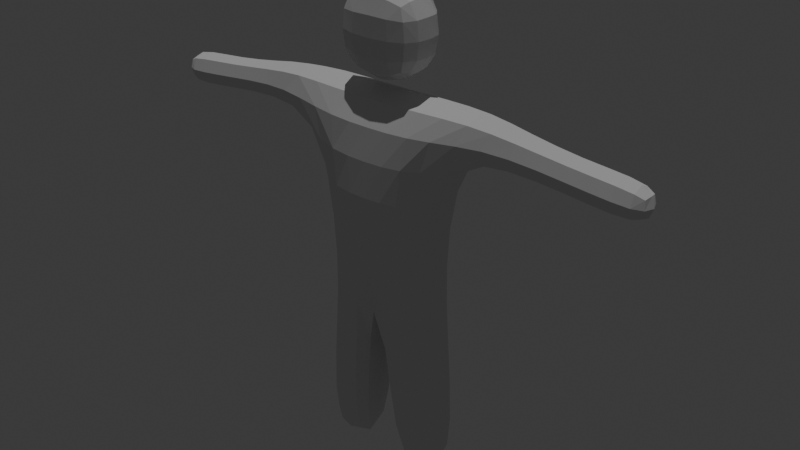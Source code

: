 # Source: player.blend  (saved by Blender 5.0.119; exported with 4.5.12 LTS)
import bpy
from mathutils import Matrix  # noqa: F401  (used for matrix-valued properties, if any)

bpy.ops.wm.read_factory_settings(use_empty=True)
scene = bpy.context.scene
scene.name = 'Scene'

# ---- collections
col_collection = bpy.data.collections.new('Collection'); scene.collection.children.link(col_collection)

# ---- world
world_world = bpy.data.worlds.new('World'); scene.world = world_world
world_world.use_nodes = True; world_world.node_tree.nodes.clear()
_N = world_world.node_tree.nodes; _L = world_world.node_tree.links
n0 = _N.new('ShaderNodeOutputWorld'); n0.name = 'World Output'; n0.location = (200, 100)
n1 = _N.new('ShaderNodeBackground'); n1.name = 'Background'; n1.location = (-200, 100)
n1.inputs[0].default_value = (0.05088, 0.05088, 0.05088, 1.0)
_L.new(n1.outputs[0], n0.inputs[0])
n0.is_active_output = True
world_world.color = (0.05088, 0.05088, 0.05088)
world_world.sun_shadow_jitter_overblur = 0.0

# ---- lights
light_sun = bpy.data.lights.new('Sun', 'SUN')
light_sun.energy = 1.0

# ---- meshes
me_cube_001 = bpy.data.meshes.new('Cube.001')
me_cube_001.from_pydata([(0.0, 0.1113, 1.755), (-2.328e-10, -0.1285, 0.8577), (0.0, -0.1113, 1.755), (-6.985e-10, 0.1285, 0.8577), (0.4267, -0.1072, 1.756), (0.2369, -0.0968, 0.8845), (0.4267, 0.1072, 1.756), (0.2369, 0.0968, 0.8845), (0.2344, -0.0968, 1.207), (0.2344, 0.0968, 1.207), (-1.746e-10, 0.1571, 1.197), (-2.91e-10, -0.1571, 1.197), (1.164e-10, -0.1593, 1.502), (0.313, -0.1102, 1.543), (-2.328e-10, 0.1593, 1.502), (0.313, 0.1102, 1.543), (0.7965, -0.06768, 1.688), (0.7965, 0.06768, 1.688), (0.7899, -0.06768, 1.543), (0.7899, 0.06768, 1.543), (0.5897, 0.07721, 1.719), (0.5897, -0.07721, 1.719), (0.5608, 0.07524, 1.566), (0.5608, -0.07524, 1.566), (1.1, -0.05733, 1.65), (1.1, 0.05733, 1.65), (1.094, -0.05733, 1.527), (1.094, 0.05733, 1.527), (0.9747, 0.07335, 1.52), (0.9819, 0.07335, 1.678), (0.9819, -0.07335, 1.678), (0.9747, -0.07335, 1.52), (0.1115, -0.1545, 0.8848), (0.1328, -0.1545, 1.199), (0.1955, 0.1191, 1.757), (0.1115, 0.1545, 0.8848), (0.1955, -0.1191, 1.757), (0.1328, 0.1545, 1.199), (0.1642, 0.1598, 1.51), (0.1642, -0.1598, 1.51), (0.1418, -0.1036, 1.823), (0.1435, -0.1085, 2.106), (0.1418, 0.1036, 1.823), (0.1435, 0.1085, 2.106), (0.06832, -0.07855, 0.1321), (0.06832, 0.07855, 0.1321), (0.2977, -0.07326, 0.1295), (0.2977, 0.07326, 0.1295), (0.1775, -0.103, 0.08019), (0.1775, 0.103, 0.08019), (0.1373, 0.1545, 0.5294), (0.2705, 0.0968, 0.528), (0.2705, -0.0968, 0.528), (0.1373, -0.1545, 0.5294), (0.04434, -0.1047, 0.5349), (0.04434, 0.1047, 0.5349), (0.0, 0.1056, 1.78), (6.985e-10, 0.1186, 2.134), (0.1771, 0.1178, 1.957), (0.1538, -1.094e-08, 1.814), (0.1559, -4.657e-10, 2.122), (0.1771, -0.1178, 1.957), (-9.313e-10, -0.1056, 1.78), (-9.313e-10, -0.1186, 2.134), (0.0, 5.821e-10, 2.171), (5.821e-11, -5.442e-09, 1.747), (-1.164e-10, -0.13, 1.952), (0.2125, -3.26e-09, 1.959), (1.513e-09, 0.13, 1.952), (-0.4267, -0.1072, 1.756), (-0.2369, -0.0968, 0.8845), (-0.4267, 0.1072, 1.756), (-0.2369, 0.0968, 0.8845), (-0.2344, -0.0968, 1.207), (-0.2344, 0.0968, 1.207), (-0.313, -0.1102, 1.543), (-0.313, 0.1102, 1.543), (-0.7965, -0.06768, 1.688), (-0.7965, 0.06768, 1.688), (-0.7899, -0.06768, 1.543), (-0.7899, 0.06768, 1.543), (-0.5897, 0.07721, 1.719), (-0.5897, -0.07721, 1.719), (-0.5608, 0.07524, 1.566), (-0.5608, -0.07524, 1.566), (-1.1, -0.05733, 1.65), (-1.1, 0.05733, 1.65), (-1.094, -0.05733, 1.527), (-1.094, 0.05733, 1.527), (-0.9747, 0.07335, 1.52), (-0.9819, 0.07335, 1.678), (-0.9819, -0.07335, 1.678), (-0.9747, -0.07335, 1.52), (-0.1115, -0.1545, 0.8848), (-0.1328, -0.1545, 1.199), (-0.1955, 0.1191, 1.757), (-0.1115, 0.1545, 0.8848), (-0.1955, -0.1191, 1.757), (-0.1328, 0.1545, 1.199), (-0.1642, 0.1598, 1.51), (-0.1642, -0.1598, 1.51), (-0.1418, -0.1036, 1.823), (-0.1435, -0.1085, 2.106), (-0.1418, 0.1036, 1.823), (-0.1435, 0.1085, 2.106), (-0.06832, -0.07855, 0.1321), (-0.06832, 0.07855, 0.1321), (-0.2977, -0.07326, 0.1295), (-0.2977, 0.07326, 0.1295), (-0.1775, -0.103, 0.08019), (-0.1775, 0.103, 0.08019), (-0.1373, 0.1545, 0.5294), (-0.2705, 0.0968, 0.528), (-0.2705, -0.0968, 0.528), (-0.1373, -0.1545, 0.5294), (-0.04434, -0.1047, 0.5349), (-0.04434, 0.1047, 0.5349), (-0.1771, 0.1178, 1.957), (-0.1538, -9.08e-09, 1.814), (-0.1559, 9.313e-10, 2.122), (-0.1771, -0.1178, 1.957), (-0.2125, -1.863e-09, 1.959)], [], [(28, 27, 26, 31), (37, 35, 3, 10), (5, 52, 51, 7), (53, 48, 46, 52), (20, 21, 16, 17), (63, 64, 119, 102), (9, 8, 5, 7), (38, 14, 0, 34), (49, 45, 55, 50), (51, 52, 46, 47), (36, 34, 0, 2), (39, 13, 4, 36), (6, 34, 36, 4), (32, 5, 8, 33), (98, 99, 14, 10), (38, 37, 10, 14), (100, 12, 2, 97), (8, 13, 39, 33), (28, 19, 17, 29), (18, 31, 30, 16), (28, 29, 25, 27), (22, 20, 17, 19), (19, 28, 31, 18), (21, 23, 18, 16), (23, 22, 19, 18), (109, 107, 108, 110), (92, 79, 77, 91), (6, 20, 22, 15), (4, 21, 20, 6), (26, 27, 25, 24), (100, 75, 73, 94), (103, 56, 65, 118), (31, 26, 24, 30), (11, 33, 39, 12), (9, 37, 38, 15), (99, 95, 0, 14), (15, 22, 23, 13), (1, 32, 33, 11), (12, 39, 36, 2), (116, 3, 1, 115), (51, 47, 49, 50), (66, 63, 102, 120), (35, 37, 9, 7), (68, 57, 43, 58), (78, 90, 91, 77), (67, 60, 41, 61), (59, 40, 62, 65), (54, 44, 48, 53), (44, 45, 49, 48), (103, 117, 68, 56), (66, 61, 41, 63), (94, 11, 12, 100), (7, 51, 50, 35), (3, 55, 54, 1), (41, 60, 64, 63), (29, 30, 24, 25), (43, 57, 64, 60), (119, 64, 57, 104), (56, 68, 58, 42), (42, 59, 65, 56), (115, 114, 109, 105), (62, 40, 61, 66), (111, 96, 3, 116), (47, 46, 48, 49), (42, 58, 67, 59), (118, 65, 62, 101), (1, 54, 53, 32), (89, 80, 79, 92), (95, 71, 69, 97), (113, 70, 72, 112), (82, 81, 78, 77), (70, 73, 74, 72), (113, 112, 108, 107), (83, 76, 75, 84), (69, 75, 100, 97), (73, 70, 93, 94), (99, 76, 71, 95), (93, 1, 11, 94), (112, 72, 96, 111), (118, 101, 120, 121), (76, 74, 73, 75), (90, 86, 85, 91), (90, 89, 88, 86), (81, 83, 80, 78), (84, 82, 77, 79), (83, 84, 79, 80), (92, 91, 85, 87), (76, 83, 81, 71), (71, 81, 82, 69), (88, 87, 85, 86), (98, 74, 76, 99), (121, 119, 104, 117), (115, 1, 93, 114), (114, 93, 70, 113), (15, 38, 34, 6), (89, 92, 87, 88), (110, 108, 112, 111), (72, 74, 98, 96), (114, 113, 107, 109), (102, 119, 121, 120), (32, 53, 52, 5), (116, 115, 105, 106), (110, 106, 105, 109), (116, 106, 110, 111), (80, 89, 90, 78), (84, 75, 69, 82), (95, 97, 2, 0), (96, 98, 10, 3), (35, 50, 55, 3), (55, 45, 44, 54), (62, 66, 120, 101), (117, 103, 118, 121), (58, 43, 60, 67), (117, 104, 57, 68), (29, 17, 16, 30), (13, 23, 21, 4), (15, 13, 8, 9), (59, 67, 61, 40)])
_uv = me_cube_001.uv_layers.new(name='UVMap')
_uv.uv.foreach_set('vector', [0.5622, 0.5, 0.5622, 0.0, 0.5622, 0.25, 0.3122, 0.75, 0.4895, 0.07316, 0.3958, 0.07316, 0.375, 0.125, 0.5, 0.125, 0.375, 0.25, 0.125, 0.75, 0.375, 0.5, 0.375, 0.0, 0.125, 0.6768, 0.125, 0.6715, 0.625, 0.5, 0.375, 0.25, 0.625, 0.0, 0.375, 0.75, 0.3645, 0.7917, 0.375, 1.0, 0.75, 0.75, 0.75, 0.625, 0.625, 0.625, 0.625, 0.75, 0.5, 0.0, 0.5, 0.25, 0.125, 0.75, 0.375, 0.5, 0.5623, 0.07316, 0.5622, 0.125, 0.625, 0.125, 0.4535, 1.0, 0.375, 0.07849, 0.5, 0.75, 0.0, 0.0, 0.375, 0.07316, 0.375, 0.0, 0.375, 0.25, 0.125, 0.75, 0.625, 0.75, 0.375, 0.6715, 0.4535, 1.0, 0.625, 0.125, 0.5, 0.75, 0.3123, 0.6768, 0.3122, 0.75, 0.375, 0.75, 0.4535, 0.75, 0.375, 1.0, 0.625, 0.07849, 0.4535, 0.75, 0.375, 0.75, 0.1458, 0.6768, 0.125, 0.75, 0.5, 0.25, 0.2395, 0.6768, 0.4895, 0.07316, 0.5623, 0.07316, 0.5622, 0.125, 0.5, 0.125, 0.5623, 0.07316, 0.4895, 0.07316, 0.5, 0.125, 0.5622, 0.125, 0.3123, 0.6768, 0.3122, 0.625, 0.375, 0.625, 0.4535, 0.75, 0.25, 0.75, 0.5622, 0.25, 0.3123, 0.6768, 0.2395, 0.6768, 0.5622, 0.0, 0.5622, 0.5, 0.625, 0.0, 0.375, 1.0, 0.3122, 0.75, 0.5622, 0.25, 0.3645, 0.7917, 0.3645, 0.7917, 0.5622, 0.5, 0.625, 0.0, 0.375, 1.0, 0.5622, 0.5, 0.5622, 0.5, 0.625, 0.0, 0.375, 1.0, 0.5622, 0.0, 0.5622, 0.5, 0.5622, 0.0, 0.5622, 0.25, 0.3122, 0.75, 0.375, 0.75, 0.3122, 0.75, 0.5622, 0.25, 0.3645, 0.7917, 0.3122, 0.75, 0.5622, 0.5, 0.5622, 0.0, 0.5622, 0.25, 0.5465, 0.5, 0.125, 0.75, 0.375, 0.5, 0.375, 0.07849, 0.3122, 0.75, 0.5622, 0.25, 0.375, 0.75, 0.3645, 0.7917, 0.625, 0.0, 0.375, 1.0, 0.5622, 0.0, 0.5622, 0.5, 0.375, 0.75, 0.375, 0.75, 0.375, 1.0, 0.625, 0.0, 0.3122, 0.75, 0.5622, 0.5, 0.625, 0.0, 0.375, 0.75, 0.3123, 0.6768, 0.3122, 0.75, 0.5, 0.25, 0.2395, 0.6768, 0.375, 0.5, 0.25, 0.5, 0.25, 0.625, 0.375, 0.625, 0.3122, 0.75, 0.5622, 0.25, 0.625, 0.25, 0.3645, 0.7917, 0.25, 0.625, 0.2395, 0.6768, 0.3123, 0.6768, 0.3122, 0.625, 0.5, 0.5, 0.4895, 0.07316, 0.5623, 0.07316, 0.5622, 0.0, 0.5623, 0.07316, 0.625, 0.07849, 0.5, 1.0, 0.5622, 0.125, 0.5622, 0.5, 0.5622, 0.0, 0.5622, 0.25, 0.3122, 0.75, 0.125, 0.625, 0.1458, 0.6768, 0.2395, 0.6768, 0.25, 0.625, 0.3122, 0.625, 0.3123, 0.6768, 0.375, 0.6715, 0.5, 0.75, 0.0, 0.0, 0.375, 0.125, 0.0, 0.0, 0.125, 0.625, 0.375, 0.0, 0.375, 0.5, 0.5465, 0.75, 0.375, 0.07316, 0.5, 0.875, 0.75, 0.75, 0.625, 0.75, 0.5, 0.75, 0.3958, 0.07316, 0.4895, 0.07316, 0.5, 0.0, 0.375, 0.5, 0.5, 0.375, 0.75, 0.5, 0.625, 0.5, 0.5, 0.5, 0.375, 1.0, 0.625, 0.0, 0.3645, 0.7917, 0.375, 0.75, 0.5, 0.625, 0.625, 0.625, 0.625, 0.75, 0.5, 0.75, 0.375, 0.625, 0.375, 0.75, 0.25, 0.75, 0.25, 0.625, 0.125, 0.625, 0.0, 0.0, 0.5465, 0.5, 0.125, 0.6768, 0.125, 0.625, 0.0, 0.0, 0.375, 0.07849, 0.5465, 0.5, 0.375, 0.5, 0.5, 0.5, 0.5, 0.375, 0.25, 0.5, 0.5, 0.875, 0.5, 0.75, 0.625, 0.75, 0.625, 0.875, 0.2395, 0.6768, 0.25, 0.625, 0.3122, 0.625, 0.3123, 0.6768, 0.375, 0.0, 0.375, 0.5, 0.375, 0.07316, 0.3958, 0.07316, 0.0, 0.0, 0.375, 0.125, 0.0, 0.0, 0.125, 0.625, 0.625, 0.75, 0.625, 0.625, 0.75, 0.625, 0.625, 0.875, 0.625, 0.0, 0.3645, 0.7917, 0.375, 0.75, 0.625, 0.5, 0.625, 0.5, 0.75, 0.5, 0.75, 0.625, 0.625, 0.625, 0.625, 0.625, 0.75, 0.625, 0.625, 0.375, 0.625, 0.5, 0.375, 0.375, 0.5, 0.375, 0.5, 0.5, 0.375, 0.5, 0.375, 0.5, 0.375, 0.625, 0.25, 0.625, 0.375, 0.375, 0.0, 0.0, 0.125, 0.6768, 0.125, 0.6715, 0.5, 0.5, 0.25, 0.75, 0.375, 0.75, 0.5, 0.75, 0.5, 0.875, 0.375, 0.07316, 0.375, 0.07849, 0.375, 0.125, 0.0, 0.0, 0.375, 0.0, 0.375, 0.25, 0.125, 0.6715, 0.5465, 0.75, 0.375, 0.5, 0.5, 0.5, 0.5, 0.625, 0.375, 0.625, 0.375, 0.625, 0.25, 0.625, 0.375, 0.875, 0.375, 0.75, 0.125, 0.625, 0.0, 0.0, 0.125, 0.6768, 0.1458, 0.6768, 0.5622, 0.5, 0.5622, 0.0, 0.5622, 0.25, 0.3122, 0.75, 0.4535, 1.0, 0.625, 0.0, 0.375, 0.75, 0.375, 0.6715, 0.375, 0.25, 0.125, 0.75, 0.375, 0.5, 0.375, 0.0, 0.375, 0.75, 0.375, 1.0, 0.625, 0.0, 0.375, 0.75, 0.375, 0.25, 0.25, 0.75, 0.5, 0.5, 0.375, 0.0, 0.125, 0.75, 0.375, 0.5, 0.375, 0.0, 0.625, 0.5, 0.5622, 0.5, 0.5622, 0.0, 0.5622, 0.25, 0.3122, 0.75, 0.375, 0.75, 0.3122, 0.75, 0.3123, 0.6768, 0.375, 0.6715, 0.25, 0.75, 0.375, 0.25, 0.125, 0.6715, 0.2395, 0.6768, 0.5623, 0.07316, 0.5622, 0.0, 0.625, 0.0, 0.4535, 1.0, 0.125, 0.6715, 0.125, 0.625, 0.25, 0.625, 0.2395, 0.6768, 0.375, 0.0, 0.375, 0.5, 0.375, 0.07849, 0.375, 0.07316, 0.375, 0.625, 0.375, 0.75, 0.5, 0.75, 0.5, 0.625, 0.5622, 0.5, 0.5, 0.0, 0.5, 0.25, 0.3122, 0.75, 0.375, 1.0, 0.625, 0.0, 0.625, 0.25, 0.3645, 0.7917, 0.375, 1.0, 0.5622, 0.0, 0.5622, 0.5, 0.625, 0.5, 0.375, 1.0, 0.5622, 0.0, 0.5622, 0.5, 0.625, 0.0, 0.5622, 0.25, 0.375, 0.75, 0.375, 0.75, 0.3122, 0.75, 0.5622, 0.0, 0.5622, 0.25, 0.3122, 0.75, 0.5622, 0.5, 0.5622, 0.25, 0.3645, 0.7917, 0.375, 0.75, 0.5622, 0.25, 0.5622, 0.0, 0.5622, 0.5, 0.625, 0.0, 0.375, 1.0, 0.375, 1.0, 0.625, 0.0, 0.375, 0.75, 0.375, 0.75, 0.5622, 0.0, 0.5622, 0.25, 0.375, 0.75, 0.375, 1.0, 0.4895, 0.07316, 0.5, 0.0, 0.5622, 0.5, 0.5623, 0.07316, 0.5, 0.625, 0.625, 0.625, 0.625, 0.5, 0.5, 0.5, 0.125, 0.625, 0.0, 0.0, 0.125, 0.6715, 0.125, 0.6768, 0.125, 0.6768, 0.125, 0.6715, 0.125, 0.75, 0.375, 0.25, 0.5622, 0.0, 0.5623, 0.07316, 0.625, 0.07849, 0.375, 1.0, 0.5622, 0.0, 0.5622, 0.25, 0.3122, 0.75, 0.5622, 0.5, 0.375, 0.07849, 0.625, 0.75, 0.375, 0.5, 0.375, 0.07316, 0.375, 0.0, 0.5, 0.5, 0.4895, 0.07316, 0.375, 0.07849, 0.125, 0.6768, 0.125, 0.75, 0.375, 0.25, 0.5465, 0.5, 0.625, 0.75, 0.625, 0.625, 0.5, 0.625, 0.5, 0.75, 0.1458, 0.6768, 0.125, 0.6768, 0.125, 0.75, 0.375, 0.25, 0.375, 0.125, 0.0, 0.0, 0.125, 0.625, 0.5, 0.75, 0.5465, 0.75, 0.375, 0.125, 0.0, 0.0, 0.125, 0.6715, 0.375, 0.125, 0.0, 0.0, 0.5465, 0.75, 0.375, 0.07316, 0.5622, 0.0, 0.5622, 0.5, 0.625, 0.0, 0.375, 1.0, 0.3122, 0.75, 0.5622, 0.25, 0.375, 0.75, 0.375, 0.75, 0.625, 0.07849, 0.4535, 0.75, 0.375, 0.625, 0.5, 1.0, 0.375, 0.07849, 0.4895, 0.07316, 0.5, 0.125, 0.375, 0.125, 0.3958, 0.07316, 0.375, 0.07316, 0.375, 0.125, 0.0, 0.0, 0.0, 0.0, 0.375, 0.125, 0.5, 0.5, 0.125, 0.625, 0.375, 0.875, 0.5, 0.875, 0.5, 0.75, 0.375, 0.75, 0.5, 0.5, 0.375, 0.5, 0.375, 0.625, 0.5, 0.625, 0.5, 0.5, 0.625, 0.5, 0.625, 0.625, 0.5, 0.625, 0.5, 0.5, 0.625, 0.5, 0.625, 0.375, 0.5, 0.375, 0.375, 1.0, 0.625, 0.0, 0.3645, 0.7917, 0.3645, 0.7917, 0.3122, 0.75, 0.5622, 0.25, 0.375, 0.75, 0.375, 0.75, 0.5622, 0.0, 0.5622, 0.25, 0.25, 0.75, 0.5, 0.5, 0.375, 0.625, 0.5, 0.625, 0.5, 0.75, 0.375, 0.75])
me_cube_001.remesh_mode = 'QUAD'
me_cube_001.update()
arm_armature = bpy.data.armatures.new('Armature')  # bones are not reproduced

# ---- objects
ob_cube = bpy.data.objects.new('Cube', me_cube_001)
ob_armature = bpy.data.objects.new('Armature', arm_armature)
ob_sun = bpy.data.objects.new('Sun', light_sun)

# ---- transforms, parenting, visibility, modifiers, constraints
ob_cube.parent = ob_armature
ob_cube.location = (0.0, 0.0, 0.0)
_vg = ob_cube.vertex_groups.new(name='Bone')
for _i, _w in zip([0, 1, 2, 3, 4, 5, 6, 7, 8, 9, 10, 11, 12, 13, 14, 15, 16, 17, 18, 19, 20, 21, 22, 23, 24, 25, 26, 27, 28, 29, 30, 31, 32, 33, 34, 35, 36, 37, 38, 39, 44, 45, 46, 47, 48, 49, 50, 51, 52, 53, 54, 55, 69, 70, 71, 72, 73, 74, 75, 76, 77, 78, 79, 80, 81, 82, 83, 84, 85, 86, 87, 88, 89, 90, 91, 92, 93, 94, 95, 96, 97, 98, 99, 100, 105, 106, 107, 108, 109, 110, 111, 112, 113, 114, 115, 116], [0.1487, 0.0, 0.1175, 0.0, 0.08792, 0.003346, 0.1253, 0.1703, 0.003665, 0.1223, 0.008923, 0.0001079, 0.01938, 0.08996, 0.08761, 0.0008696, 0.0008966, 0.000545, 3.884e-05, 8.057e-05, 0.02532, 0.01806, 0.02953, 0.0, 0.004069, 1.754e-05, 0.003954, 0.0001399, 4.313e-05, 1.417e-08, 0.00022, 0.0008543, 0.0111, 0.007124, 0.1145, 0.004654, 0.08633, 0.0002108, 0.0584, 0.03678, 0.0108, 0.02073, 0.2403, 0.0415, 0.02122, 0.01282, 0.009646, 0.08716, 0.001984, 0.000931, 0.006876, 0.001369, 0.09096, 0.000138, 0.06039, 0.1641, 0.03674, 0.01021, 0.09958, 0.001152, 0.03406, 0.04712, 0.0338, 0.04706, 0.049, 0.04032, 0.0116, 0.04221, 0.03945, 0.05101, 0.03345, 0.04625, 0.04448, 0.04484, 0.03203, 0.03168, 0.0, 0.05923, 0.1364, 0.0007417, 0.1734, 0.02028, 0.08236, 0.08428, 0.01778, 0.05152, 0.0, 0.05732, 0.0009092, 0.02489, 0.0006221, 0.0004832, 0.005313, 0.0001306, 0.001444, 0.01628]): _vg.add([_i], _w, 'REPLACE')
_vg = ob_cube.vertex_groups.new(name='torso')
for _i, _w in zip([0, 6, 8, 9, 10, 11, 12, 13, 14, 15, 16, 17, 18, 19, 20, 21, 22, 23, 28, 29, 30, 31, 33, 34, 37, 38, 39, 42, 56, 71, 72, 73, 74, 76, 81, 82, 83, 84, 94, 96, 98, 99, 100], [0.01692, 0.01628, 0.4035, 0.3915, 0.5915, 0.6729, 0.6045, 0.1143, 0.6898, 0.3615, 0.0, 0.0, 6.276e-05, 4.283e-07, 0.000106, 0.003507, 0.00268, 0.09321, 0.0, 0.0, 0.0, 0.0, 0.5952, 0.0794, 0.6204, 0.4841, 0.4415, 0.0, 0.0, 0.0, 0.0, 0.6314, 0.09218, 0.02184, 0.0, 0.0, 0.0, 0.0, 0.6626, 0.0, 0.4589, 0.7134, 0.5995]): _vg.add([_i], _w, 'REPLACE')
_vg = ob_cube.vertex_groups.new(name='arm1')
for _i, _w in zip([0, 2, 4, 6, 10, 12, 13, 14, 15, 16, 17, 18, 19, 20, 21, 22, 23, 24, 25, 26, 27, 28, 29, 30, 31, 34, 36, 37, 38, 39, 56, 65, 71, 74, 76, 81, 83, 95, 97, 98, 99, 103, 117, 118], [0.04809, 0.04352, 0.167, 0.1689, 0.0, 0.00817, 0.9571, 0.003487, 0.9421, 0.01432, 5.725e-06, 0.005633, 4.514e-06, 0.03363, 0.04357, 0.04714, 0.03123, 0.0141, 1.912e-06, 0.0178, 0.0001734, 5.546e-07, 0.0, 0.001021, 0.004289, 0.2726, 0.3429, 0.0, 0.1107, 0.1523, 0.0, 0.0, 0.0, 0.0, 0.0, 0.0, 0.0, 0.0, 0.01902, 0.0, 0.0, 0.0, 0.0, 0.0]): _vg.add([_i], _w, 'REPLACE')
_vg = ob_cube.vertex_groups.new(name='forearm1')
for _i, _w in zip([0, 1, 2, 3, 4, 5, 6, 7, 8, 9, 10, 11, 12, 13, 14, 15, 16, 17, 18, 19, 20, 21, 22, 23, 24, 25, 26, 27, 28, 29, 30, 31, 32, 33, 34, 35, 36, 37, 38, 39, 45, 46, 47, 48, 49, 50, 51, 52, 53, 54, 55, 56, 65, 69, 70, 71, 72, 73, 74, 75, 76, 77, 78, 79, 80, 81, 82, 83, 84, 85, 86, 87, 88, 89, 90, 91, 92, 93, 94, 95, 96, 97, 98, 99, 100, 103, 105, 106, 108, 110, 111, 112, 115, 116, 118], [0.06899, 0.06485, 0.2034, 0.0, 0.2981, 0.1063, 0.2735, 0.1015, 0.2751, 0.278, 0.002639, 0.1488, 0.2159, 0.3877, 0.003372, 0.4143, 0.9699, 0.9977, 0.9886, 0.9997, 0.8626, 0.8521, 0.823, 0.7996, 0.9665, 0.9999, 0.9635, 0.9992, 0.9998, 1.0, 0.9979, 0.9913, 0.08956, 0.2017, 0.2533, 0.001697, 0.2391, 0.06941, 0.3186, 0.3151, 0.0, 0.0, 0.0, 0.0, 0.0, 0.0, 0.046, 0.06593, 0.03631, 0.002754, 0.0, 0.0, 0.0, 0.115, 0.06206, 0.0, 0.007303, 0.1103, 0.004036, 0.117, 0.0, 0.06648, 0.009498, 0.06134, 0.002995, 0.000108, 0.09037, 0.0, 0.07816, 0.04215, 0.0006655, 0.05787, 0.01643, 0.02026, 0.006578, 0.06349, 0.067, 0.06654, 0.1262, 0.0, 0.0008909, 0.1584, 0.0, 0.001976, 0.1519, 0.0, 0.0, 0.0, 0.0, 0.0, 0.0, 0.0, 0.0, 0.0, 0.0]): _vg.add([_i], _w, 'REPLACE')
_vg = ob_cube.vertex_groups.new(name='arm2')
for _i, _w in zip([0, 2, 3, 4, 6, 7, 8, 9, 10, 11, 12, 13, 14, 15, 16, 17, 18, 19, 20, 21, 22, 23, 33, 34, 35, 36, 37, 38, 39, 69, 71, 73, 74, 75, 76, 77, 78, 79, 80, 81, 82, 83, 84, 85, 86, 87, 88, 89, 90, 91, 92, 94, 95, 96, 97, 98, 99, 100], [0.1436, 0.1172, 0.0, 0.02447, 0.008883, 0.0, 0.01086, 0.0, 0.0, 0.0003261, 0.003254, 0.0001129, 0.04862, 0.0001712, 0.0, 0.0, 0.0, 0.0, 4.605e-05, 0.0005311, 0.0, 0.0, 0.005698, 0.06791, 0.0, 0.05771, 0.0, 0.0004567, 0.0002896, 0.3017, 0.331, 0.0639, 0.1422, 0.4765, 0.3906, 0.2541, 0.02637, 0.2583, 0.02245, 0.1546, 0.2324, 0.001429, 0.2185, 0.221, 0.001919, 0.2407, 0.03802, 0.000486, 0.01643, 0.2689, 0.2577, 0.02089, 0.2206, 0.0, 0.2915, 0.009359, 0.07387, 0.0771]): _vg.add([_i], _w, 'REPLACE')
_vg = ob_cube.vertex_groups.new(name='forearm2')
for _i, _w in zip([0, 1, 2, 3, 4, 5, 6, 7, 8, 9, 10, 11, 12, 13, 14, 15, 16, 17, 18, 19, 20, 21, 22, 23, 24, 25, 26, 27, 28, 29, 30, 31, 32, 33, 34, 35, 36, 37, 38, 39, 40, 42, 44, 45, 47, 48, 49, 50, 51, 52, 53, 54, 55, 56, 59, 62, 65, 69, 70, 71, 72, 73, 74, 75, 76, 77, 78, 79, 80, 81, 82, 83, 84, 85, 86, 87, 88, 89, 90, 91, 92, 93, 94, 95, 96, 97, 98, 99, 100, 101, 103, 105, 106, 107, 108, 109, 110, 111, 112, 113, 114, 115, 116, 118], [0.2524, 0.0003905, 0.1024, 0.0, 0.1179, 0.0, 0.05436, 0.001523, 0.0002479, 6.355e-05, 0.0001853, 0.0, 0.0, 0.04352, 0.0003346, 0.0004704, 0.002246, 4.319e-06, 0.0008075, 0.0, 0.00283, 0.01573, 0.0, 0.01131, 0.0026, 5.011e-06, 0.002375, 2.218e-05, 9.996e-07, 4.889e-10, 0.0001383, 0.0005777, 0.0, 0.0, 0.119, 0.0, 0.04051, 0.0, 0.0001615, 0.00169, 0.0, 0.0, 0.0, 0.0, 0.0, 0.0, 0.0, 0.0, 0.0, 0.0, 0.0, 0.0, 0.0, 0.0, 0.0, 0.0, 0.0, 0.4207, 0.0, 0.4998, 0.007115, 0.0, 0.0, 0.1168, 0.362, 0.6309, 0.8746, 0.6335, 0.8849, 0.7525, 0.6119, 0.9397, 0.6389, 0.6761, 0.8842, 0.6561, 0.8514, 0.8686, 0.8788, 0.6241, 0.6205, 0.0, 0.0, 0.4099, 0.0, 0.1209, 0.0, 0.0, 0.0, 0.0, 0.0, 0.0, 0.0, 0.0, 0.0, 0.0, 0.0, 0.0, 0.0, 0.0, 0.0, 0.0, 0.0, 0.0]): _vg.add([_i], _w, 'REPLACE')
_vg = ob_cube.vertex_groups.new(name='head')
for _i, _w in zip([0, 2, 4, 6, 8, 9, 10, 11, 12, 13, 14, 15, 16, 17, 18, 19, 20, 21, 22, 23, 24, 25, 26, 27, 28, 29, 30, 31, 33, 34, 36, 37, 38, 39, 40, 41, 42, 43, 56, 57, 58, 59, 60, 61, 62, 63, 64, 65, 66, 67, 68, 69, 71, 73, 74, 75, 76, 77, 78, 79, 80, 81, 82, 83, 84, 85, 86, 87, 88, 89, 90, 91, 92, 94, 95, 97, 98, 99, 100, 101, 102, 103, 104, 117, 118, 119, 120, 121], [0.1826, 0.1629, 0.1448, 0.1481, 0.04969, 0.0185, 0.01726, 0.01368, 0.04772, 0.1091, 0.04975, 0.07222, 0.004376, 0.000604, 0.001563, 8.548e-05, 0.02522, 0.02195, 0.02705, 0.01707, 0.004281, 1.849e-05, 0.004122, 0.0001459, 4.503e-05, 1.546e-08, 0.0002414, 0.0009857, 0.01943, 0.1647, 0.2193, 0.01905, 0.04104, 0.06861, 1.0, 1.0, 1.0, 1.0, 1.0, 1.0, 1.0, 1.0, 1.0, 1.0, 1.0, 1.0, 1.0, 1.0, 1.0, 1.0, 1.0, 0.06755, 0.07278, 0.0178, 0.03403, 0.1478, 0.1103, 0.0143, 0.01979, 0.01312, 0.01811, 0.03028, 0.02497, 0.03116, 0.02223, 0.01391, 0.01801, 0.01158, 0.01609, 0.01548, 0.01612, 0.01151, 0.01104, 0.01272, 0.1182, 0.1626, 0.02566, 0.04146, 0.0459, 1.0, 1.0, 1.0, 1.0, 1.0, 1.0, 1.0, 1.0, 1.0]): _vg.add([_i], _w, 'REPLACE')
_vg = ob_cube.vertex_groups.new(name='leg1')
for _i, _w in zip([0, 1, 2, 3, 4, 5, 6, 7, 8, 9, 10, 11, 12, 13, 14, 15, 16, 17, 18, 19, 20, 21, 22, 23, 24, 25, 26, 27, 28, 29, 30, 31, 32, 33, 34, 35, 36, 37, 38, 39, 50, 55, 70, 72, 73, 74, 75, 93, 94, 95, 96, 97, 98, 99, 100], [0.03034, 0.5223, 0.02429, 0.2378, 0.003204, 0.6876, 0.002177, 0.4829, 0.0811, 0.03303, 0.07503, 0.04724, 0.01518, 0.02095, 0.02017, 0.02671, 0.002739, 0.0003717, 0.00108, 5.58e-05, 0.01658, 0.0147, 0.01461, 0.001587, 0.002804, 1.208e-05, 0.002728, 9.646e-05, 2.977e-05, 9.745e-09, 0.0001537, 0.0006588, 0.7266, 0.05996, 0.0333, 0.7394, 0.01042, 0.05512, 0.01601, 0.01689, 0.00148, 0.07672, 0.0, 0.0, 0.01363, 0.07719, 0.003606, 0.0, 0.02445, 0.01428, 0.1483, 0.01906, 0.07347, 0.01026, 0.01085]): _vg.add([_i], _w, 'REPLACE')
_vg = ob_cube.vertex_groups.new(name='foreleg1')
for _i, _w in zip([0, 1, 2, 3, 4, 5, 6, 7, 8, 9, 10, 11, 12, 13, 14, 15, 16, 20, 21, 22, 23, 32, 33, 34, 35, 36, 37, 38, 39, 40, 42, 44, 45, 46, 47, 48, 49, 50, 51, 52, 53, 54, 55, 56, 59, 61, 62, 65, 66, 67, 69, 70, 71, 72, 73, 74, 75, 76, 82, 84, 93, 94, 95, 96, 97, 98, 99, 100, 101, 102, 103, 104, 105, 106, 107, 108, 109, 110, 111, 112, 113, 114, 115, 116, 117, 118, 119, 120, 121], [0.01784, 0.02803, 0.002514, 0.2297, 0.0, 0.1307, 0.001144, 0.1524, 0.00137, 0.05277, 0.008317, 7.209e-05, 0.0, 0.0, 0.0002107, 0.0001544, 0.0, 0.0, 0.0, 0.0, 0.0, 0.1021, 0.0001344, 0.0127, 0.02801, 0.0, 0.0009882, 0.0006009, 0.0, 0.0, 0.0, 0.9889, 0.9407, 0.7597, 0.9585, 0.9788, 0.9872, 0.9206, 0.8108, 0.8693, 0.8971, 0.6377, 0.6677, 0.0, 0.0, 0.0, 0.0, 0.0, 0.0, 0.0, 0.001474, 0.09049, 0.01066, 0.0005132, 0.001127, 0.00161, 0.0, 0.02718, 0.0, 0.0, 0.0, 0.0004849, 0.02831, 0.0008546, 0.0, 0.0003695, 0.001133, 0.0, 0.0, 0.0, 0.0, 0.0, 0.1282, 0.009134, 0.06748, 0.0581, 0.02704, 0.02958, 0.02709, 0.127, 0.05762, 0.0009485, 0.001077, 0.2192, 0.0, 0.0, 0.0, 0.0, 0.0]): _vg.add([_i], _w, 'REPLACE')
_vg = ob_cube.vertex_groups.new(name='leg2.001')
for _i, _w in zip([0, 1, 2, 3, 4, 5, 6, 7, 8, 9, 10, 11, 12, 13, 14, 15, 16, 17, 18, 19, 20, 21, 22, 23, 24, 25, 26, 27, 28, 29, 30, 31, 32, 33, 34, 35, 36, 37, 38, 39, 54, 69, 70, 72, 73, 74, 75, 76, 93, 94, 95, 96, 97, 98, 99, 100, 107, 108, 111, 112, 113, 114, 115, 116], [0.03652, 0.0, 0.02939, 0.8037, 0.06133, 0.0002434, 0.06971, 0.009094, 0.03641, 0.03507, 0.07545, 0.02461, 0.0, 0.05098, 0.02389, 0.02955, 0.002773, 0.0003765, 0.001093, 5.648e-05, 0.01682, 0.01492, 0.02362, 0.01592, 0.002839, 1.223e-05, 0.002762, 9.766e-05, 3.014e-05, 9.867e-09, 0.0001556, 0.0006669, 0.0, 0.0001697, 0.03728, 0.1098, 0.03685, 0.05824, 0.01811, 0.003595, 0.0, 0.0003775, 0.9997, 0.9141, 0.04984, 0.1112, 0.0, 0.001226, 0.7934, 0.03723, 0.02067, 0.9263, 0.0276, 0.08352, 0.002991, 0.0002731, 0.0217, 0.01434, 0.5932, 0.2078, 0.2645, 0.31, 0.03728, 0.5615]): _vg.add([_i], _w, 'REPLACE')
_vg = ob_cube.vertex_groups.new(name='foreleg2')
for _i, _w in zip([0, 1, 2, 3, 4, 5, 7, 8, 9, 10, 11, 12, 13, 14, 16, 17, 18, 19, 20, 21, 22, 23, 24, 25, 26, 27, 28, 29, 30, 31, 32, 33, 34, 35, 36, 37, 38, 39, 40, 41, 42, 43, 44, 45, 50, 51, 52, 53, 54, 55, 56, 58, 59, 60, 61, 62, 63, 64, 65, 66, 67, 69, 70, 71, 72, 73, 74, 75, 76, 77, 78, 79, 80, 81, 82, 83, 84, 85, 86, 87, 88, 89, 90, 91, 92, 93, 94, 95, 96, 97, 98, 99, 100, 101, 102, 103, 104, 105, 106, 107, 108, 109, 110, 111, 112, 113, 114, 115, 116, 118, 119, 120, 121], [0.01749, 0.07809, 0.0005185, 0.004312, 0.0, 0.05235, 0.07242, 0.00177, 0.0337, 0.07242, 0.000109, 0.0, 0.0, 0.02229, 0.0, 0.0, 0.0, 0.0, 0.0, 0.0, 0.0, 0.0, 0.0, 0.0, 0.0, 0.0, 0.0, 0.0, 0.0, 0.0, 0.04611, 0.0001235, 0.0005545, 0.01061, 0.0, 0.05144, 0.008599, 0.0, 0.0, 0.0, 0.0, 0.0, 0.0002486, 0.03861, 0.0008419, 0.05603, 0.0628, 0.06561, 0.1385, 0.0004272, 0.0, 0.0, 0.0, 0.0, 0.0, 0.0, 0.0, 0.0, 0.0, 0.0, 0.0, 0.00187, 0.146, 0.02532, 0.0, 0.0001972, 0.0002152, 0.001603, 0.05738, 0.0001608, 0.02258, 0.0, 0.02453, 0.01356, 0.0, 0.01615, 0.0, 0.007427, 0.04418, 0.0002339, 0.03183, 0.05069, 0.03719, 0.0, 0.01208, 0.09344, 0.0, 0.03092, 0.04403, 0.0, 0.04696, 0.02466, 0.0, 0.0, 0.0, 0.0, 0.0, 0.854, 0.9393, 0.8891, 0.8559, 0.9721, 0.9455, 0.8209, 0.7665, 0.6994, 0.8041, 0.9598, 0.7633, 0.0, 0.0, 0.0, 0.0]): _vg.add([_i], _w, 'REPLACE')
_vg = ob_cube.vertex_groups.new(name='Bone.001')
for _i, _w in zip([0, 1, 2, 3, 4, 5, 6, 7, 8, 9, 10, 11, 12, 13, 14, 15, 16, 17, 18, 19, 20, 21, 22, 23, 24, 25, 26, 27, 28, 29, 30, 31, 32, 33, 34, 35, 36, 37, 38, 39, 69, 70, 72, 73, 74, 75, 76, 93, 94, 95, 96, 97, 98, 99, 100, 107, 108, 111, 112, 113, 114, 115], [0.03652, 0.009618, 0.02939, 0.02075, 0.06133, 0.009879, 0.06971, 0.009094, 0.08617, 0.03507, 0.07545, 0.05008, 0.02115, 0.05098, 0.02389, 0.02955, 0.002773, 0.0003765, 0.001093, 5.648e-05, 0.01682, 0.01492, 0.02362, 0.01592, 0.002839, 1.223e-05, 0.002762, 9.766e-05, 3.014e-05, 9.867e-09, 0.0001556, 0.0006669, 0.01198, 0.05026, 0.03728, 0.01129, 0.03685, 0.05824, 0.01811, 0.02635, 0.0003775, 0.04014, 0.06085, 0.04984, 0.1112, 0.01852, 0.007307, 0.02641, 0.03723, 0.02067, 0.04915, 0.0276, 0.08352, 0.01432, 0.01523, 0.0217, 0.01434, 0.02255, 0.05241, 0.09336, 0.0365, 0.009519]): _vg.add([_i], _w, 'REPLACE')
_m = ob_cube.modifiers.new('Subdivision', 'SUBSURF')
_m.render_levels = 1
_m = ob_cube.modifiers.new('Armature', 'ARMATURE')
_m.object = ob_armature
ob_armature.location = (0.0, 0.0, 0.0)
ob_armature.show_in_front = True
ob_sun.location = (0.0, 0.0, 0.0)

# ---- collection membership
col_collection.objects.link(ob_cube)
col_collection.objects.link(ob_armature)
col_collection.objects.link(ob_sun)

# ---- scene / render settings (as saved in the file)
scene.frame_start = 1; scene.frame_end = 20; scene.frame_set(3)
scene.render.engine = 'BLENDER_EEVEE_NEXT'
scene.render.bake_bias = 0.0
scene.render.bake_samples = 0
scene.cycles.sampling_pattern = 'TABULATED_SOBOL'
scene.eevee.use_volume_custom_range = False
bpy.context.view_layer.update()

# ---- added for rendering (the .blend has no active camera): camera
cam_auto = bpy.data.cameras.new('AutoCamera')
cam_auto.lens = 50.0
cam_auto.sensor_width = 36.0
cam_auto.clip_end = 1000.0
ob_auto_camera = bpy.data.objects.new('AutoCamera', cam_auto)
scene.collection.objects.link(ob_auto_camera)
ob_auto_camera.location = (2.48202, -2.92558, 3.14112)
ob_auto_camera.rotation_euler = (1.09748, -7.21219e-08, 0.694738)
scene.camera = ob_auto_camera
bpy.context.view_layer.update()
